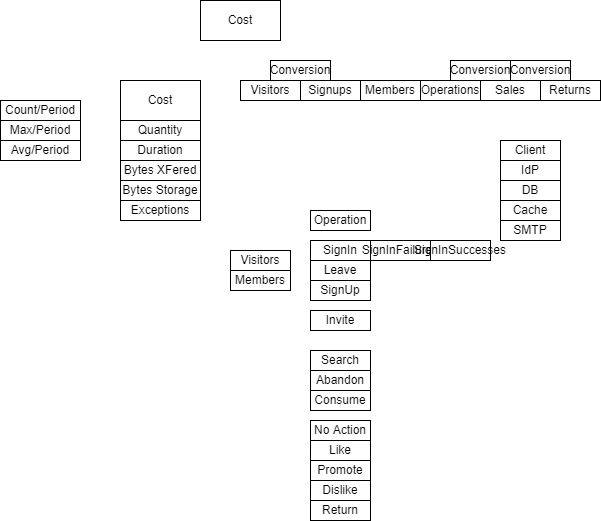

The diagram above was exported from draw.io. Its source (the exported page's mxGraphModel, read from the mxfile embedded in the PNG):
<mxGraphModel dx="782" dy="549" grid="1" gridSize="10" guides="1" tooltips="1" connect="1" arrows="1" fold="1" page="1" pageScale="1" pageWidth="827" pageHeight="1169" math="0" shadow="0">
  <root>
    <mxCell id="0" />
    <mxCell id="1" parent="0" />
    <mxCell id="dIOuLvrxojuk6u6wYeui-2" value="Visitors" style="rounded=0;whiteSpace=wrap;html=1;" parent="1" vertex="1">
      <mxGeometry x="280" y="120" width="60" height="20" as="geometry" />
    </mxCell>
    <mxCell id="dIOuLvrxojuk6u6wYeui-3" value="Members" style="rounded=0;whiteSpace=wrap;html=1;" parent="1" vertex="1">
      <mxGeometry x="400" y="120" width="60" height="20" as="geometry" />
    </mxCell>
    <mxCell id="dIOuLvrxojuk6u6wYeui-4" value="Operations" style="rounded=0;whiteSpace=wrap;html=1;" parent="1" vertex="1">
      <mxGeometry x="460" y="120" width="60" height="20" as="geometry" />
    </mxCell>
    <mxCell id="dIOuLvrxojuk6u6wYeui-6" value="Returns" style="rounded=0;whiteSpace=wrap;html=1;" parent="1" vertex="1">
      <mxGeometry x="580" y="120" width="60" height="20" as="geometry" />
    </mxCell>
    <mxCell id="dIOuLvrxojuk6u6wYeui-7" value="Quantity" style="rounded=0;whiteSpace=wrap;html=1;" parent="1" vertex="1">
      <mxGeometry x="160" y="160" width="80" height="20" as="geometry" />
    </mxCell>
    <mxCell id="dIOuLvrxojuk6u6wYeui-9" value="DB" style="rounded=0;whiteSpace=wrap;html=1;" parent="1" vertex="1">
      <mxGeometry x="540" y="220" width="60" height="20" as="geometry" />
    </mxCell>
    <mxCell id="dIOuLvrxojuk6u6wYeui-11" value="Cache" style="rounded=0;whiteSpace=wrap;html=1;" parent="1" vertex="1">
      <mxGeometry x="540" y="240" width="60" height="20" as="geometry" />
    </mxCell>
    <mxCell id="dIOuLvrxojuk6u6wYeui-12" value="SMTP" style="rounded=0;whiteSpace=wrap;html=1;" parent="1" vertex="1">
      <mxGeometry x="540" y="260" width="60" height="20" as="geometry" />
    </mxCell>
    <mxCell id="dIOuLvrxojuk6u6wYeui-13" value="IdP" style="rounded=0;whiteSpace=wrap;html=1;" parent="1" vertex="1">
      <mxGeometry x="540" y="200" width="60" height="20" as="geometry" />
    </mxCell>
    <mxCell id="dIOuLvrxojuk6u6wYeui-14" value="Client" style="rounded=0;whiteSpace=wrap;html=1;" parent="1" vertex="1">
      <mxGeometry x="540" y="180" width="60" height="20" as="geometry" />
    </mxCell>
    <mxCell id="dIOuLvrxojuk6u6wYeui-15" value="Bytes XFered" style="rounded=0;whiteSpace=wrap;html=1;" parent="1" vertex="1">
      <mxGeometry x="160" y="200" width="80" height="20" as="geometry" />
    </mxCell>
    <mxCell id="dIOuLvrxojuk6u6wYeui-16" value="Bytes Storage" style="rounded=0;whiteSpace=wrap;html=1;" parent="1" vertex="1">
      <mxGeometry x="160" y="220" width="80" height="20" as="geometry" />
    </mxCell>
    <mxCell id="dIOuLvrxojuk6u6wYeui-17" value="Duration" style="rounded=0;whiteSpace=wrap;html=1;" parent="1" vertex="1">
      <mxGeometry x="160" y="180" width="80" height="20" as="geometry" />
    </mxCell>
    <mxCell id="dIOuLvrxojuk6u6wYeui-18" value="Cost" style="rounded=0;whiteSpace=wrap;html=1;" parent="1" vertex="1">
      <mxGeometry x="160" y="120" width="80" height="40" as="geometry" />
    </mxCell>
    <mxCell id="dIOuLvrxojuk6u6wYeui-20" value="Exceptions" style="rounded=0;whiteSpace=wrap;html=1;" parent="1" vertex="1">
      <mxGeometry x="160" y="240" width="80" height="20" as="geometry" />
    </mxCell>
    <mxCell id="dIOuLvrxojuk6u6wYeui-22" value="Max/Period" style="rounded=0;whiteSpace=wrap;html=1;" parent="1" vertex="1">
      <mxGeometry x="40" y="160" width="80" height="20" as="geometry" />
    </mxCell>
    <mxCell id="dIOuLvrxojuk6u6wYeui-23" value="Count/Period" style="rounded=0;whiteSpace=wrap;html=1;" parent="1" vertex="1">
      <mxGeometry x="40" y="140" width="80" height="20" as="geometry" />
    </mxCell>
    <mxCell id="dIOuLvrxojuk6u6wYeui-24" value="Avg/Period" style="rounded=0;whiteSpace=wrap;html=1;" parent="1" vertex="1">
      <mxGeometry x="40" y="180" width="80" height="20" as="geometry" />
    </mxCell>
    <mxCell id="dIOuLvrxojuk6u6wYeui-25" value="Cost" style="rounded=0;whiteSpace=wrap;html=1;" parent="1" vertex="1">
      <mxGeometry x="240" y="40" width="80" height="40" as="geometry" />
    </mxCell>
    <mxCell id="dIOuLvrxojuk6u6wYeui-27" value="Sales" style="rounded=0;whiteSpace=wrap;html=1;" parent="1" vertex="1">
      <mxGeometry x="520" y="120" width="60" height="20" as="geometry" />
    </mxCell>
    <mxCell id="dIOuLvrxojuk6u6wYeui-28" value="Conversion" style="rounded=0;whiteSpace=wrap;html=1;" parent="1" vertex="1">
      <mxGeometry x="310" y="100" width="60" height="20" as="geometry" />
    </mxCell>
    <mxCell id="dIOuLvrxojuk6u6wYeui-29" value="Conversion" style="rounded=0;whiteSpace=wrap;html=1;" parent="1" vertex="1">
      <mxGeometry x="490" y="100" width="60" height="20" as="geometry" />
    </mxCell>
    <mxCell id="dIOuLvrxojuk6u6wYeui-30" value="Conversion" style="rounded=0;whiteSpace=wrap;html=1;" parent="1" vertex="1">
      <mxGeometry x="550" y="100" width="60" height="20" as="geometry" />
    </mxCell>
    <mxCell id="dIOuLvrxojuk6u6wYeui-32" value="Signups" style="rounded=0;whiteSpace=wrap;html=1;" parent="1" vertex="1">
      <mxGeometry x="340" y="120" width="60" height="20" as="geometry" />
    </mxCell>
    <mxCell id="dIOuLvrxojuk6u6wYeui-33" value="Visitors" style="rounded=0;whiteSpace=wrap;html=1;" parent="1" vertex="1">
      <mxGeometry x="270" y="290" width="60" height="20" as="geometry" />
    </mxCell>
    <mxCell id="dIOuLvrxojuk6u6wYeui-34" value="Members" style="rounded=0;whiteSpace=wrap;html=1;" parent="1" vertex="1">
      <mxGeometry x="270" y="310" width="60" height="20" as="geometry" />
    </mxCell>
    <mxCell id="dIOuLvrxojuk6u6wYeui-35" value="SignUp" style="rounded=0;whiteSpace=wrap;html=1;" parent="1" vertex="1">
      <mxGeometry x="350" y="320" width="60" height="20" as="geometry" />
    </mxCell>
    <mxCell id="dIOuLvrxojuk6u6wYeui-36" value="SignIn" style="rounded=0;whiteSpace=wrap;html=1;" parent="1" vertex="1">
      <mxGeometry x="350" y="280" width="60" height="20" as="geometry" />
    </mxCell>
    <mxCell id="dIOuLvrxojuk6u6wYeui-37" value="Leave" style="rounded=0;whiteSpace=wrap;html=1;" parent="1" vertex="1">
      <mxGeometry x="350" y="300" width="60" height="20" as="geometry" />
    </mxCell>
    <mxCell id="dIOuLvrxojuk6u6wYeui-38" value="Search" style="rounded=0;whiteSpace=wrap;html=1;" parent="1" vertex="1">
      <mxGeometry x="350" y="390" width="60" height="20" as="geometry" />
    </mxCell>
    <mxCell id="dIOuLvrxojuk6u6wYeui-39" value="Consume" style="rounded=0;whiteSpace=wrap;html=1;" parent="1" vertex="1">
      <mxGeometry x="350" y="430" width="60" height="20" as="geometry" />
    </mxCell>
    <mxCell id="dIOuLvrxojuk6u6wYeui-40" value="Abandon" style="rounded=0;whiteSpace=wrap;html=1;" parent="1" vertex="1">
      <mxGeometry x="350" y="410" width="60" height="20" as="geometry" />
    </mxCell>
    <mxCell id="dIOuLvrxojuk6u6wYeui-43" value="Like" style="rounded=0;whiteSpace=wrap;html=1;" parent="1" vertex="1">
      <mxGeometry x="350" y="480" width="60" height="20" as="geometry" />
    </mxCell>
    <mxCell id="dIOuLvrxojuk6u6wYeui-44" value="Promote" style="rounded=0;whiteSpace=wrap;html=1;" parent="1" vertex="1">
      <mxGeometry x="350" y="500" width="60" height="20" as="geometry" />
    </mxCell>
    <mxCell id="dIOuLvrxojuk6u6wYeui-45" value="Dislike" style="rounded=0;whiteSpace=wrap;html=1;" parent="1" vertex="1">
      <mxGeometry x="350" y="520" width="60" height="20" as="geometry" />
    </mxCell>
    <mxCell id="dIOuLvrxojuk6u6wYeui-46" value="Return" style="rounded=0;whiteSpace=wrap;html=1;" parent="1" vertex="1">
      <mxGeometry x="350" y="540" width="60" height="20" as="geometry" />
    </mxCell>
    <mxCell id="dIOuLvrxojuk6u6wYeui-47" value="No Action" style="rounded=0;whiteSpace=wrap;html=1;" parent="1" vertex="1">
      <mxGeometry x="350" y="460" width="60" height="20" as="geometry" />
    </mxCell>
    <mxCell id="dIOuLvrxojuk6u6wYeui-48" value="Operation" style="rounded=0;whiteSpace=wrap;html=1;" parent="1" vertex="1">
      <mxGeometry x="350" y="250" width="60" height="20" as="geometry" />
    </mxCell>
    <mxCell id="dIOuLvrxojuk6u6wYeui-59" value="Invite" style="rounded=0;whiteSpace=wrap;html=1;" parent="1" vertex="1">
      <mxGeometry x="350" y="350" width="60" height="20" as="geometry" />
    </mxCell>
    <mxCell id="dIOuLvrxojuk6u6wYeui-60" value="SignInFailures" style="rounded=0;whiteSpace=wrap;html=1;" parent="1" vertex="1">
      <mxGeometry x="410" y="280" width="60" height="20" as="geometry" />
    </mxCell>
    <mxCell id="dIOuLvrxojuk6u6wYeui-61" value="SignInSuccesses" style="rounded=0;whiteSpace=wrap;html=1;" parent="1" vertex="1">
      <mxGeometry x="470" y="280" width="60" height="20" as="geometry" />
    </mxCell>
  </root>
</mxGraphModel>